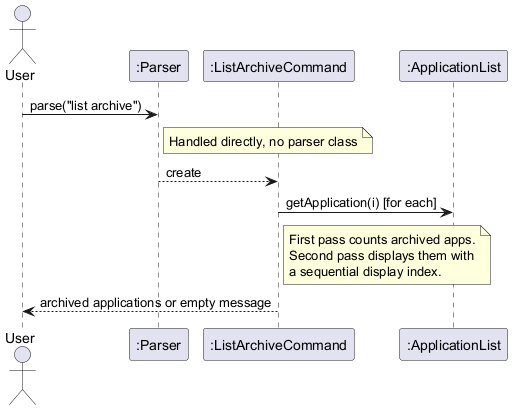

The diagram above was rendered by PlantUML. Its source (embedded in the PNG):
@startuml
actor User
participant ":Parser" as P
participant ":ListArchiveCommand" as LAC
participant ":ApplicationList" as AL

User -> P : parse("list archive")
note right of P : Handled directly, no parser class
P --> LAC : create

LAC -> AL : getApplication(i) [for each]
note right of LAC
  First pass counts archived apps.
  Second pass displays them with
  a sequential display index.
end note
LAC --> User : archived applications or empty message
@enduml